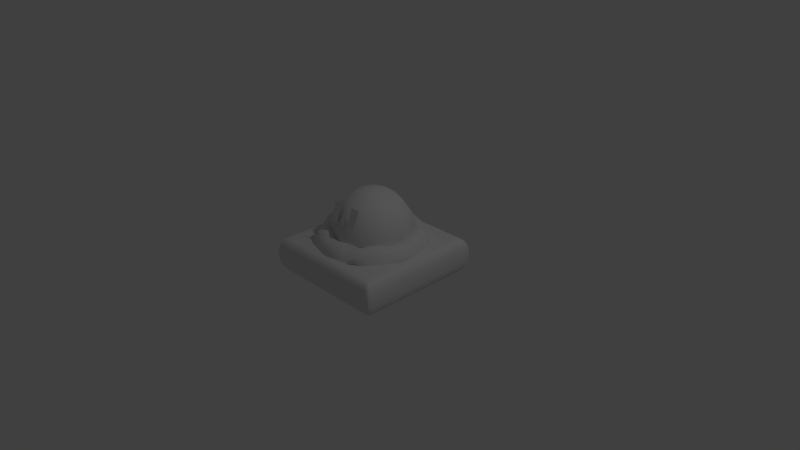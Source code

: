 # Source: Earth_Sprite.blend  (saved by Blender 2.77.0; exported with 4.5.12 LTS)
import bpy
from mathutils import Matrix  # noqa: F401  (used for matrix-valued properties, if any)

bpy.ops.wm.read_factory_settings(use_empty=True)
scene = bpy.context.scene
scene.name = 'Scene'

# ---- collections
col_collection_1 = bpy.data.collections.new('Collection 1'); scene.collection.children.link(col_collection_1)

# ---- materials (node trees are filled in below, after node groups)
mat_material_001 = bpy.data.materials.new('Material.001')
mat_material_001.alpha_threshold = 0.0
mat_material_001.use_transparent_shadow = False
mat_material_001.roughness = 0.5
mat_material_001.line_color = (0.0, 0.0, 0.0, 1.0)

# ---- material node trees

# ---- world
world_world = bpy.data.worlds.new('World'); scene.world = world_world
world_world.color = (0.05088, 0.05088, 0.05088)
world_world.use_sun_shadow = False
world_world.sun_shadow_jitter_overblur = 0.0
world_world.cycles.sampling_method = 'MANUAL'

# ---- cameras
cam_camera = bpy.data.cameras.new('Camera')
cam_camera.clip_end = 100.0
cam_camera.lens = 35.0
cam_camera.sensor_width = 32.0
cam_camera.sensor_height = 18.0
cam_camera.ortho_scale = 7.314
cam_camera.dof.focus_distance = 0.0
cam_camera.dof.aperture_fstop = 128.0

# ---- lights
light_lamp = bpy.data.lights.new('Lamp', 'POINT')
light_lamp.transmission_factor = 0.0
light_lamp.cutoff_distance = 30.0
light_lamp.energy = 100.0
light_lamp.shadow_buffer_clip_start = 1.001
light_lamp.shadow_soft_size = 0.1
light_lamp.shadow_maximum_resolution = 0.006
light_lamp.use_absolute_resolution = True

# ---- meshes
me_sphere_001 = bpy.data.meshes.new('Sphere.001')
me_sphere_001.from_pydata([(-0.24, -3.83e-09, 0.5795), (-0.4435, -3.83e-09, 0.4435), (-0.5795, -3.83e-09, 0.24), (-0.6273, -3.83e-09, -2.78e-08), (-0.5795, -3.83e-09, -0.24), (-0.4435, -3.83e-09, -0.4435), (-0.24, -3.83e-09, -0.5795), (-0.1697, 0.1697, 0.5795), (-0.3136, 0.3136, 0.4435), (-0.4098, 0.4098, 0.24), (-0.4435, 0.4435, -2.78e-08), (-0.4098, 0.4098, -0.24), (-0.3136, 0.3136, -0.4435), (-0.1697, 0.1697, -0.5795), (-1.476e-07, 0.24, 0.5795), (-1.569e-07, 0.4435, 0.4435), (-1.569e-07, 0.5795, 0.24), (-1.382e-07, 0.6273, -2.78e-08), (-1.569e-07, 0.5795, -0.24), (-1.569e-07, 0.4435, -0.4435), (-1.476e-07, 0.24, -0.5795), (-2.161e-07, -7.08e-08, 0.6273), (0.1697, 0.1697, 0.5795), (0.3136, 0.3136, 0.4435), (0.4098, 0.4098, 0.24), (0.4435, 0.4435, -2.78e-08), (0.4098, 0.4098, -0.24), (0.3136, 0.3136, -0.4435), (0.1697, 0.1697, -0.5795), (0.24, 3.972e-09, 0.5795), (0.4435, 3.972e-09, 0.4435), (0.5795, 2.267e-08, 0.24), (0.6273, 3.972e-09, -2.78e-08), (0.5795, 2.267e-08, -0.24), (0.4435, 3.972e-09, -0.4435), (0.24, 3.972e-09, -0.5795), (-1.491e-07, -3.83e-09, -0.6273), (0.1697, -0.1697, 0.5795), (0.3136, -0.3136, 0.4435), (0.4098, -0.4098, 0.24), (0.4435, -0.4435, -2.78e-08), (0.4098, -0.4098, -0.24), (0.3136, -0.3136, -0.4435), (0.1697, -0.1697, -0.5795), (-1.569e-07, -0.24, 0.5795), (-1.569e-07, -0.4435, 0.4435), (-1.195e-07, -0.5795, 0.24), (-1.569e-07, -0.6273, -2.78e-08), (-1.195e-07, -0.5795, -0.24), (-1.569e-07, -0.4435, -0.4435), (-1.569e-07, -0.24, -0.5795), (-0.1697, -0.1697, 0.5795), (-0.3136, -0.3136, 0.4435), (-0.4098, -0.4098, 0.24), (-0.4435, -0.4435, -2.78e-08), (-0.4098, -0.4098, -0.24), (-0.3136, -0.3136, -0.4435), (-0.1697, -0.1697, -0.5795)], [], [(36, 6, 13), (5, 4, 11, 12), (3, 2, 9, 10), (1, 0, 7, 8), (6, 5, 12, 13), (4, 3, 10, 11), (2, 1, 8, 9), (0, 21, 7), (13, 12, 19, 20), (11, 10, 17, 18), (9, 8, 15, 16), (7, 21, 14), (36, 13, 20), (12, 11, 18, 19), (10, 9, 16, 17), (8, 7, 14, 15), (18, 17, 25, 26), (16, 15, 23, 24), (14, 21, 22), (36, 20, 28), (19, 18, 26, 27), (17, 16, 24, 25), (15, 14, 22, 23), (20, 19, 27, 28), (36, 28, 35), (27, 26, 33, 34), (25, 24, 31, 32), (23, 22, 29, 30), (28, 27, 34, 35), (26, 25, 32, 33), (24, 23, 30, 31), (22, 21, 29), (32, 31, 39, 40), (30, 29, 37, 38), (35, 34, 42, 43), (33, 32, 40, 41), (31, 30, 38, 39), (29, 21, 37), (36, 35, 43), (34, 33, 41, 42), (43, 42, 49, 50), (41, 40, 47, 48), (39, 38, 45, 46), (37, 21, 44), (36, 43, 50), (42, 41, 48, 49), (40, 39, 46, 47), (38, 37, 44, 45), (46, 45, 52, 53), (44, 21, 51), (36, 50, 57), (49, 48, 55, 56), (47, 46, 53, 54), (45, 44, 51, 52), (50, 49, 56, 57), (48, 47, 54, 55), (36, 57, 6), (56, 55, 4, 5), (54, 53, 2, 3), (52, 51, 0, 1), (57, 56, 5, 6), (55, 54, 3, 4), (53, 52, 1, 2), (51, 21, 0)])
me_sphere_001.polygons.foreach_set('use_smooth', [True] * 64)
me_sphere_001.use_remesh_preserve_volume = False
me_sphere_001.use_remesh_preserve_attributes = False
me_sphere_001.use_mirror_vertex_groups = False
me_sphere_001.update()
me_plane = bpy.data.meshes.new('Plane')
me_plane.from_pydata([(-0.664, -0.1281, -0.3415), (-0.3472, -0.1281, -0.3415), (-0.7305, 0.1741, 0.4385), (-0.2807, 0.1741, 0.4385)], [], [(0, 1, 3, 2)])
me_plane.use_remesh_preserve_volume = False
me_plane.use_remesh_preserve_attributes = False
me_plane.use_mirror_vertex_groups = False
me_plane.update()
me_torus_001 = bpy.data.meshes.new('Torus.001')
me_torus_001.from_pydata([(1.3, 0.0, -0.1535), (1.212, 0.0, 0.1502), (1.0, 0.0, 0.2939), (0.7879, 0.0, 0.1674), (0.7, 0.0, -0.06302), (0.7879, 0.0, -0.2), (1.0, 0.0, -0.3136), (1.212, 0.0, -0.09357), (1.256, 0.3365, -0.1938), (1.171, 0.3137, 0.1835), (0.9659, 0.2588, 0.2656), (0.761, 0.2039, 0.2191), (0.6761, 0.1812, 0.05583), (0.761, 0.2039, -0.2055), (0.9659, 0.2588, -0.3136), (1.171, 0.3137, -0.1961), (1.126, 0.65, -0.02601), (1.05, 0.6061, 0.2077), (0.866, 0.5, 0.247), (0.6823, 0.3939, 0.1938), (0.6062, 0.35, -0.2027), (0.6823, 0.3939, -0.2476), (0.866, 0.5, -0.3136), (1.05, 0.6061, -0.2511), (0.9192, 0.9192, -0.1116), (0.8571, 0.8571, 0.2621), (0.7071, 0.7071, 0.2358), (0.5571, 0.5571, 0.2887), (0.495, 0.495, 0.02744), (0.5571, 0.5571, -0.03683), (0.7071, 0.7071, -0.3136), (0.8571, 0.8571, -0.3472), (0.65, 1.126, -0.03693), (0.6061, 1.05, 0.1849), (0.5, 0.866, 0.2872), (0.3939, 0.6823, 0.1148), (0.35, 0.6062, 0.1281), (0.3939, 0.6823, -0.2428), (0.5, 0.866, -0.3136), (0.6061, 1.05, -0.1551), (0.3365, 1.256, 0.004755), (0.3137, 1.171, 0.1586), (0.2588, 0.9659, 0.3237), (0.2039, 0.761, 0.2055), (0.1812, 0.6761, -0.004504), (0.2039, 0.761, -0.1973), (0.2588, 0.9659, -0.3136), (0.3137, 1.171, -0.2414), (1.788e-07, 1.3, 0.1155), (5.96e-08, 1.212, 0.2225), (8.941e-08, 1.0, 0.3024), (2.98e-08, 0.7879, 0.2915), (2.98e-08, 0.7, 0.03822), (2.98e-08, 0.7879, -0.2334), (8.941e-08, 1.0, -0.3136), (5.96e-08, 1.212, -0.2568), (-0.3365, 1.256, 0.143), (-0.3137, 1.171, 0.2977), (-0.2588, 0.9659, 0.2775), (-0.2039, 0.761, 0.2552), (-0.1812, 0.6761, 0.02153), (-0.2039, 0.761, -0.199), (-0.2588, 0.9659, -0.3136), (-0.3137, 1.171, -0.2122), (-0.65, 1.126, 0.0736), (-0.6061, 1.05, 0.2776), (-0.5, 0.866, 0.2379), (-0.3939, 0.6823, 0.2203), (-0.35, 0.6062, 0.1395), (-0.3939, 0.6823, -0.2396), (-0.5, 0.866, -0.3136), (-0.6061, 1.05, -0.291), (-0.9192, 0.9192, -0.01067), (-0.8571, 0.8571, 0.2538), (-0.7071, 0.7071, 0.2824), (-0.5571, 0.5571, 0.1834), (-0.495, 0.495, 0.0393), (-0.5571, 0.5571, -0.1598), (-0.7071, 0.7071, -0.3136), (-0.8571, 0.8571, -0.2569), (-1.126, 0.65, 0.02666), (-1.05, 0.6061, 0.08015), (-0.866, 0.5, 0.2763), (-0.6823, 0.3939, 0.2015), (-0.6062, 0.35, 0.121), (-0.6823, 0.3939, -0.1004), (-0.866, 0.5, -0.3136), (-1.05, 0.6061, -0.2344), (-1.256, 0.3365, -0.05675), (-1.171, 0.3137, 0.2141), (-0.9659, 0.2588, 0.37), (-0.761, 0.2039, 0.1236), (-0.6761, 0.1812, 0.01253), (-0.761, 0.2039, 0.005055), (-0.9659, 0.2588, -0.3136), (-1.171, 0.3137, -0.2415), (-1.3, 1.136e-07, 0.03382), (-1.212, 1.06e-07, 0.2992), (-1.0, 8.742e-08, 0.3414), (-0.7879, 6.888e-08, 0.1525), (-0.7, 6.12e-08, 0.02813), (-0.7879, 6.888e-08, -0.3717), (-1.0, 8.742e-08, -0.3136), (-1.212, 1.06e-07, -0.1704), (-1.256, -0.3365, 0.02751), (-1.171, -0.3137, 0.2708), (-0.9659, -0.2588, 0.2868), (-0.761, -0.2039, 0.1303), (-0.6761, -0.1812, 0.04204), (-0.761, -0.2039, -0.3599), (-0.9659, -0.2588, -0.3136), (-1.171, -0.3137, -0.09452), (-1.126, -0.65, -0.03009), (-1.05, -0.6061, 0.1663), (-0.866, -0.5, 0.2939), (-0.6823, -0.3939, 0.1682), (-0.6062, -0.35, -0.07345), (-0.6823, -0.3939, -0.2759), (-0.866, -0.5, -0.3136), (-1.05, -0.6061, -0.2979), (-0.9192, -0.9192, 0.1573), (-0.8571, -0.8571, 0.1895), (-0.7071, -0.7071, 0.2733), (-0.5571, -0.5571, 0.1413), (-0.495, -0.495, -0.01969), (-0.5571, -0.5571, -0.29), (-0.7071, -0.7071, -0.3136), (-0.8571, -0.8571, -0.2187), (-0.65, -1.126, -0.02559), (-0.6061, -1.05, 0.1936), (-0.5, -0.866, 0.3262), (-0.3939, -0.6823, 0.2122), (-0.35, -0.6062, -0.1002), (-0.3939, -0.6823, -0.2477), (-0.5, -0.866, -0.3136), (-0.6061, -1.05, -0.3312), (-0.3365, -1.256, -0.0855), (-0.3137, -1.171, 0.1325), (-0.2588, -0.9659, 0.2748), (-0.2039, -0.761, 0.1344), (-0.1812, -0.6761, 0.0497), (-0.2039, -0.761, -0.1921), (-0.2588, -0.9659, -0.3136), (-0.3137, -1.171, -0.08381), (1.788e-07, -1.3, -0.07925), (5.96e-08, -1.212, 0.2042), (8.941e-08, -1.0, 0.297), (2.98e-08, -0.7879, 0.1715), (2.98e-08, -0.7, -0.08683), (2.98e-08, -0.7879, -0.2391), (8.941e-08, -1.0, -0.3136), (5.96e-08, -1.212, -0.1737), (0.3365, -1.256, -0.1028), (0.3137, -1.171, 0.07443), (0.2588, -0.9659, 0.305), (0.2039, -0.761, 0.2164), (0.1812, -0.6761, -0.01118), (0.2039, -0.761, -0.2664), (0.2588, -0.9659, -0.3136), (0.3137, -1.171, -0.2613), (0.65, -1.126, 0.102), (0.6061, -1.05, 0.1717), (0.5, -0.866, 0.2143), (0.3939, -0.6823, 0.1913), (0.35, -0.6062, -0.03916), (0.3939, -0.6823, -0.2287), (0.5, -0.866, -0.3136), (0.6061, -1.05, -0.07533), (0.9192, -0.9192, -0.09435), (0.8571, -0.8571, 0.1977), (0.7071, -0.7071, 0.3276), (0.5571, -0.5571, 0.2811), (0.495, -0.495, 0.1018), (0.5571, -0.5571, -0.07078), (0.7071, -0.7071, -0.3136), (0.8571, -0.8571, -0.2668), (1.126, -0.65, -0.09504), (1.05, -0.6061, 0.1476), (0.866, -0.5, 0.298), (0.6823, -0.3939, 0.2411), (0.6062, -0.35, -0.05024), (0.6823, -0.3939, -0.2826), (0.866, -0.5, -0.3136), (1.05, -0.6061, -0.2308), (1.256, -0.3365, -0.02015), (1.171, -0.3137, 0.1697), (0.9659, -0.2588, 0.2901), (0.761, -0.2039, 0.1675), (0.6761, -0.1812, 0.05856), (0.761, -0.2039, -0.3439), (0.9659, -0.2588, -0.3136), (1.171, -0.3137, -0.1935)], [], [(0, 8, 9, 1), (1, 9, 10, 2), (2, 10, 11, 3), (3, 11, 12, 4), (4, 12, 13, 5), (5, 13, 14, 6), (6, 14, 15, 7), (0, 7, 15, 8), (8, 16, 17, 9), (9, 17, 18, 10), (10, 18, 19, 11), (11, 19, 20, 12), (12, 20, 21, 13), (13, 21, 22, 14), (14, 22, 23, 15), (15, 23, 16, 8), (16, 24, 25, 17), (17, 25, 26, 18), (18, 26, 27, 19), (19, 27, 28, 20), (20, 28, 29, 21), (21, 29, 30, 22), (22, 30, 31, 23), (23, 31, 24, 16), (24, 32, 33, 25), (25, 33, 34, 26), (26, 34, 35, 27), (27, 35, 36, 28), (28, 36, 37, 29), (29, 37, 38, 30), (30, 38, 39, 31), (31, 39, 32, 24), (32, 40, 41, 33), (33, 41, 42, 34), (34, 42, 43, 35), (35, 43, 44, 36), (36, 44, 45, 37), (37, 45, 46, 38), (38, 46, 47, 39), (39, 47, 40, 32), (40, 48, 49, 41), (41, 49, 50, 42), (42, 50, 51, 43), (43, 51, 52, 44), (44, 52, 53, 45), (45, 53, 54, 46), (46, 54, 55, 47), (47, 55, 48, 40), (48, 56, 57, 49), (49, 57, 58, 50), (50, 58, 59, 51), (51, 59, 60, 52), (52, 60, 61, 53), (53, 61, 62, 54), (54, 62, 63, 55), (55, 63, 56, 48), (56, 64, 65, 57), (57, 65, 66, 58), (58, 66, 67, 59), (59, 67, 68, 60), (60, 68, 69, 61), (61, 69, 70, 62), (62, 70, 71, 63), (63, 71, 64, 56), (64, 72, 73, 65), (65, 73, 74, 66), (66, 74, 75, 67), (67, 75, 76, 68), (68, 76, 77, 69), (69, 77, 78, 70), (70, 78, 79, 71), (71, 79, 72, 64), (72, 80, 81, 73), (73, 81, 82, 74), (74, 82, 83, 75), (75, 83, 84, 76), (76, 84, 85, 77), (77, 85, 86, 78), (78, 86, 87, 79), (79, 87, 80, 72), (80, 88, 89, 81), (81, 89, 90, 82), (82, 90, 91, 83), (83, 91, 92, 84), (84, 92, 93, 85), (85, 93, 94, 86), (86, 94, 95, 87), (87, 95, 88, 80), (88, 96, 97, 89), (89, 97, 98, 90), (90, 98, 99, 91), (91, 99, 100, 92), (92, 100, 101, 93), (93, 101, 102, 94), (94, 102, 103, 95), (95, 103, 96, 88), (96, 104, 105, 97), (97, 105, 106, 98), (98, 106, 107, 99), (99, 107, 108, 100), (100, 108, 109, 101), (101, 109, 110, 102), (102, 110, 111, 103), (103, 111, 104, 96), (104, 112, 113, 105), (105, 113, 114, 106), (106, 114, 115, 107), (107, 115, 116, 108), (108, 116, 117, 109), (109, 117, 118, 110), (110, 118, 119, 111), (111, 119, 112, 104), (112, 120, 121, 113), (113, 121, 122, 114), (114, 122, 123, 115), (115, 123, 124, 116), (116, 124, 125, 117), (117, 125, 126, 118), (118, 126, 127, 119), (119, 127, 120, 112), (120, 128, 129, 121), (121, 129, 130, 122), (122, 130, 131, 123), (123, 131, 132, 124), (124, 132, 133, 125), (125, 133, 134, 126), (126, 134, 135, 127), (127, 135, 128, 120), (128, 136, 137, 129), (129, 137, 138, 130), (130, 138, 139, 131), (131, 139, 140, 132), (132, 140, 141, 133), (133, 141, 142, 134), (134, 142, 143, 135), (135, 143, 136, 128), (136, 144, 145, 137), (137, 145, 146, 138), (138, 146, 147, 139), (139, 147, 148, 140), (140, 148, 149, 141), (141, 149, 150, 142), (142, 150, 151, 143), (143, 151, 144, 136), (144, 152, 153, 145), (145, 153, 154, 146), (146, 154, 155, 147), (147, 155, 156, 148), (148, 156, 157, 149), (149, 157, 158, 150), (150, 158, 159, 151), (151, 159, 152, 144), (152, 160, 161, 153), (153, 161, 162, 154), (154, 162, 163, 155), (155, 163, 164, 156), (156, 164, 165, 157), (157, 165, 166, 158), (158, 166, 167, 159), (159, 167, 160, 152), (160, 168, 169, 161), (161, 169, 170, 162), (162, 170, 171, 163), (163, 171, 172, 164), (164, 172, 173, 165), (165, 173, 174, 166), (166, 174, 175, 167), (167, 175, 168, 160), (168, 176, 177, 169), (169, 177, 178, 170), (170, 178, 179, 171), (171, 179, 180, 172), (172, 180, 181, 173), (173, 181, 182, 174), (174, 182, 183, 175), (175, 183, 176, 168), (176, 184, 185, 177), (177, 185, 186, 178), (178, 186, 187, 179), (179, 187, 188, 180), (180, 188, 189, 181), (181, 189, 190, 182), (182, 190, 191, 183), (183, 191, 184, 176), (184, 0, 1, 185), (185, 1, 2, 186), (186, 2, 3, 187), (187, 3, 4, 188), (188, 4, 5, 189), (189, 5, 6, 190), (190, 6, 7, 191), (191, 7, 0, 184)])
me_torus_001.polygons.foreach_set('use_smooth', [True] * 192)
me_torus_001.use_remesh_preserve_volume = False
me_torus_001.use_remesh_preserve_attributes = False
me_torus_001.use_mirror_vertex_groups = False
me_torus_001.update()
me_cube_001 = bpy.data.meshes.new('Cube.001')
me_cube_001.from_pydata([(0.8824, 0.8824, -0.1475), (0.8824, -0.8824, -0.1475), (-0.8825, -0.8824, -0.1475), (-0.8824, 0.8825, -0.1475), (0.8825, 0.8824, 0.1475), (0.8824, -0.8825, 0.1475), (-0.8825, -0.8824, 0.1475), (-0.8824, 0.8824, 0.1475), (0.8, 0.8, 0.2304), (0.8, -0.8, 0.2304), (-0.8, -0.8, 0.2304), (-0.8, 0.8, 0.2304), (0.8, 0.8, -0.2304), (0.8, -0.8, -0.2304), (-0.8, -0.8, -0.2304), (-0.8, 0.8, -0.2304), (0.8824, -0.7942, -0.1475), (-0.8825, -0.7942, -0.1475), (0.8824, -0.7942, 0.1475), (-0.8825, -0.7942, 0.1475), (0.8, -0.72, 0.2304), (-0.8, -0.72, 0.2304), (0.8, -0.72, -0.2304), (-0.8, -0.72, -0.2304), (-0.8824, 0.7986, -0.1475), (-0.8824, 0.7986, 0.1475), (-0.8, 0.724, 0.2304), (-0.8, 0.724, -0.2304), (0.8824, 0.7986, -0.1475), (0.8825, 0.7986, 0.1475), (0.8, 0.724, 0.2304), (0.8, 0.724, -0.2304), (0.7942, 0.8824, -0.1475), (0.7942, -0.8824, -0.1475), (0.7942, 0.8824, 0.1475), (0.7942, -0.8825, 0.1475), (0.72, 0.8, 0.2304), (0.72, -0.8, 0.2304), (0.72, 0.8, -0.2304), (0.72, -0.8, -0.2304), (0.72, -0.72, -0.2304), (0.72, -0.72, 0.2304), (0.72, 0.724, 0.2304), (0.72, 0.724, -0.2304), (-0.7986, 0.8825, -0.1475), (-0.7986, -0.8824, -0.1475), (-0.7986, 0.8824, 0.1475), (-0.7986, -0.8824, 0.1475), (-0.724, 0.8, 0.2304), (-0.724, -0.8, 0.2304), (-0.724, 0.8, -0.2304), (-0.724, -0.8, -0.2304), (-0.724, -0.72, -0.2304), (-0.724, 0.724, -0.2304), (-0.724, -0.72, 0.2304), (-0.724, 0.724, 0.2304)], [], [(16, 1, 13, 22), (19, 6, 10, 21), (16, 18, 5, 1), (45, 47, 6, 2), (24, 25, 7, 3), (46, 44, 3, 7), (54, 21, 10, 49), (46, 7, 11, 48), (35, 5, 9, 37), (29, 4, 8, 30), (52, 51, 14, 23), (24, 3, 15, 27), (45, 2, 14, 51), (32, 0, 12, 38), (2, 17, 23, 14), (53, 52, 23, 27), (5, 18, 20, 9), (55, 26, 21, 54), (2, 6, 19, 17), (28, 29, 18, 16), (25, 19, 21, 26), (28, 16, 22, 31), (0, 28, 31, 12), (7, 25, 26, 11), (0, 4, 29, 28), (48, 11, 26, 55), (50, 53, 27, 15), (17, 24, 27, 23), (18, 29, 30, 20), (17, 19, 25, 24), (12, 31, 43, 38), (8, 36, 42, 30), (30, 42, 41, 20), (31, 22, 40, 43), (44, 32, 38, 50), (1, 33, 39, 13), (22, 13, 39, 40), (47, 35, 37, 49), (4, 34, 36, 8), (20, 41, 37, 9), (4, 0, 32, 34), (1, 5, 35, 33), (6, 47, 49, 10), (3, 44, 50, 15), (38, 43, 53, 50), (36, 48, 55, 42), (42, 55, 54, 41), (43, 40, 52, 53), (33, 45, 51, 39), (40, 39, 51, 52), (34, 46, 48, 36), (41, 54, 49, 37), (34, 32, 44, 46), (33, 35, 47, 45)])
_uv = me_cube_001.uv_layers.new(name='UVMap')
_uv.uv.foreach_set('vector', [0.1256, 0.5273, 0.1049, 0.5273, 0.1243, 0.4999, 0.143, 0.4999, 0.1256, 0.02755, 0.1049, 0.02755, 0.1243, 0.0001006, 0.143, 0.0001005, 0.1256, 0.5273, 0.1256, 0.5966, 0.1049, 0.5966, 0.1049, 0.5273, 0.0968, 0.1246, 0.02755, 0.1246, 0.02755, 0.1049, 0.0968, 0.1049, 0.4996, 0.09681, 0.4996, 0.02755, 0.5193, 0.02755, 0.5193, 0.09681, 0.5966, 0.1246, 0.5273, 0.1246, 0.5273, 0.1049, 0.5966, 0.1049, 0.5858, 0.5814, 0.568, 0.5814, 0.568, 0.5626, 0.5858, 0.5626, 0.5966, 0.1246, 0.5966, 0.1049, 0.6241, 0.1243, 0.6241, 0.1421, 0.02755, 0.4985, 0.02755, 0.5193, 0.000101, 0.4999, 0.000101, 0.4811, 0.4996, 0.5966, 0.5193, 0.5966, 0.4999, 0.6241, 0.4821, 0.6241, 0.143, 0.1421, 0.1243, 0.1421, 0.1243, 0.1243, 0.143, 0.1243, 0.4996, 0.09681, 0.5193, 0.09681, 0.4999, 0.1243, 0.4821, 0.1243, 0.0968, 0.1246, 0.0968, 0.1049, 0.1243, 0.1243, 0.1243, 0.1421, 0.5273, 0.4985, 0.5273, 0.5193, 0.4999, 0.4999, 0.4999, 0.4811, 0.1049, 0.09681, 0.1256, 0.09681, 0.143, 0.1243, 0.1243, 0.1243, 0.4821, 0.1421, 0.143, 0.1421, 0.143, 0.1243, 0.4821, 0.1243, 0.1049, 0.5966, 0.1256, 0.5966, 0.143, 0.6241, 0.1243, 0.6241, 0.5858, 0.9204, 0.568, 0.9204, 0.568, 0.5814, 0.5858, 0.5814, 0.1049, 0.09681, 0.1049, 0.02755, 0.1256, 0.02755, 0.1256, 0.09681, 0.4996, 0.5273, 0.4996, 0.5966, 0.1256, 0.5966, 0.1256, 0.5273, 0.4996, 0.02755, 0.1256, 0.02755, 0.143, 0.0001005, 0.4821, 9.996e-05, 0.4996, 0.5273, 0.1256, 0.5273, 0.143, 0.4999, 0.4821, 0.4999, 0.5193, 0.5273, 0.4996, 0.5273, 0.4821, 0.4999, 0.4999, 0.4999, 0.5193, 0.02755, 0.4996, 0.02755, 0.4821, 9.996e-05, 0.4999, 9.999e-05, 0.5193, 0.5273, 0.5193, 0.5966, 0.4996, 0.5966, 0.4996, 0.5273, 0.5858, 0.9382, 0.568, 0.9382, 0.568, 0.9204, 0.5858, 0.9204, 0.4999, 0.1421, 0.4821, 0.1421, 0.4821, 0.1243, 0.4999, 0.1243, 0.1256, 0.09681, 0.4996, 0.09681, 0.4821, 0.1243, 0.143, 0.1243, 0.1256, 0.5966, 0.4996, 0.5966, 0.4821, 0.6241, 0.143, 0.6241, 0.1256, 0.09681, 0.1256, 0.02755, 0.4996, 0.02755, 0.4996, 0.09681, 0.4999, 0.4999, 0.4821, 0.4999, 0.4821, 0.4811, 0.4999, 0.4811, 0.9437, 0.9382, 0.9249, 0.9382, 0.9249, 0.9204, 0.9436, 0.9204, 0.9436, 0.9204, 0.9249, 0.9204, 0.9249, 0.5814, 0.9436, 0.5814, 0.4821, 0.4999, 0.143, 0.4999, 0.143, 0.4811, 0.4821, 0.4811, 0.5273, 0.1246, 0.5273, 0.4985, 0.4999, 0.4811, 0.4999, 0.1421, 0.09681, 0.5193, 0.09681, 0.4985, 0.1243, 0.4811, 0.1243, 0.4999, 0.143, 0.4999, 0.1243, 0.4999, 0.1243, 0.4811, 0.143, 0.4811, 0.02755, 0.1246, 0.02755, 0.4985, 0.000101, 0.4811, 9.996e-05, 0.1421, 0.5966, 0.5193, 0.5966, 0.4985, 0.6241, 0.4811, 0.6241, 0.4999, 0.9436, 0.5814, 0.9249, 0.5814, 0.9249, 0.5626, 0.9436, 0.5626, 0.5966, 0.5193, 0.5273, 0.5193, 0.5273, 0.4985, 0.5966, 0.4985, 0.09681, 0.5193, 0.02755, 0.5193, 0.02755, 0.4985, 0.09681, 0.4985, 0.02755, 0.1049, 0.02755, 0.1246, 9.996e-05, 0.1421, 9.996e-05, 0.1243, 0.5273, 0.1049, 0.5273, 0.1246, 0.4999, 0.1421, 0.4999, 0.1243, 0.4999, 0.4811, 0.4821, 0.4811, 0.4821, 0.1421, 0.4999, 0.1421, 0.9249, 0.9382, 0.5858, 0.9382, 0.5858, 0.9204, 0.9249, 0.9204, 0.9249, 0.9204, 0.5858, 0.9204, 0.5858, 0.5814, 0.9249, 0.5814, 0.4821, 0.4811, 0.143, 0.4811, 0.143, 0.1421, 0.4821, 0.1421, 0.09681, 0.4985, 0.0968, 0.1246, 0.1243, 0.1421, 0.1243, 0.4811, 0.143, 0.4811, 0.1243, 0.4811, 0.1243, 0.1421, 0.143, 0.1421, 0.5966, 0.4985, 0.5966, 0.1246, 0.6241, 0.1421, 0.6241, 0.4811, 0.9249, 0.5814, 0.5858, 0.5814, 0.5858, 0.5626, 0.9249, 0.5626, 0.5966, 0.4985, 0.5273, 0.4985, 0.5273, 0.1246, 0.5966, 0.1246, 0.09681, 0.4985, 0.02755, 0.4985, 0.02755, 0.1246, 0.0968, 0.1246])
me_cube_001.materials.append(mat_material_001)
me_cube_001.use_remesh_preserve_volume = False
me_cube_001.use_remesh_preserve_attributes = False
me_cube_001.use_mirror_vertex_groups = False
me_cube_001.update()

# ---- objects
ob_sphere = bpy.data.objects.new('Sphere', me_sphere_001)
ob_plane = bpy.data.objects.new('Plane', me_plane)
ob_torus_001 = bpy.data.objects.new('Torus.001', me_torus_001)
ob_lamp = bpy.data.objects.new('Lamp', light_lamp)
ob_camera = bpy.data.objects.new('Camera', cam_camera)
ob_cube = bpy.data.objects.new('Cube', me_cube_001)

# ---- transforms, parenting, visibility, modifiers, constraints
ob_sphere.location = (0.0, 0.0, 0.3883)
ob_sphere.scale = (0.8656, 0.8656, 0.8656)
ob_sphere.lineart.crease_threshold = 0.0
ob_plane.parent = ob_sphere
ob_plane.matrix_parent_inverse = Matrix(((1.155, 0.0, 0.0, 0.0), (0.0, 1.155, 0.0, 0.0), (0.0, 0.0, 1.155, -0.2527), (0.0, 0.0, 0.0, 1.0)))
ob_plane.location = (0.0, -0.46, 0.518)
ob_plane.scale = (0.3, 0.3, 0.3)
ob_plane.lineart.crease_threshold = 0.0
_m = ob_plane.modifiers.new('Mirror', 'MIRROR')
ob_torus_001.location = (0.0, 0.0, 0.2251)
ob_torus_001.scale = (0.5749, 0.5749, 0.5749)
ob_torus_001.lineart.crease_threshold = 0.0
ob_lamp.location = (4.076, 1.005, 5.904)
ob_lamp.rotation_euler = (0.6503, 0.05522, 1.866)
ob_lamp.lock_rotations_4d = False
ob_lamp.empty_display_type = 'ARROWS'
ob_lamp.color = (0.0, 0.0, 0.0, 0.0)
ob_lamp.lineart.crease_threshold = 0.0
ob_camera.location = (7.481, -6.508, 5.344)
ob_camera.rotation_euler = (1.109, 0.01082, 0.8149)
ob_camera.lock_rotations_4d = False
ob_camera.empty_display_type = 'ARROWS'
ob_camera.color = (0.0, 0.0, 0.0, 0.0)
ob_camera.display_type = 'WIRE'
ob_camera.lineart.crease_threshold = 0.0
ob_cube.location = (0.0, 0.0, 0.0)
ob_cube.lock_rotations_4d = False
ob_cube.empty_display_type = 'ARROWS'
ob_cube.lineart.crease_threshold = 0.0
_m = ob_cube.modifiers.new('Subsurf', 'SUBSURF')
_m.uv_smooth = 'PRESERVE_CORNERS'
_m.quality = 2
_m.show_only_control_edges = False

# ---- collection membership
col_collection_1.objects.link(ob_sphere)
col_collection_1.objects.link(ob_plane)
col_collection_1.objects.link(ob_torus_001)
col_collection_1.objects.link(ob_lamp)
col_collection_1.objects.link(ob_camera)
col_collection_1.objects.link(ob_cube)

# ---- scene / render settings (as saved in the file)
scene.camera = ob_camera
scene.frame_start = 1; scene.frame_end = 100; scene.frame_set(87)
scene.render.engine = 'BLENDER_EEVEE_NEXT'
scene.render.resolution_percentage = 50
scene.render.dither_intensity = 0.0
scene.cycles.use_denoising = False
scene.cycles.samples = 128
scene.cycles.sampling_pattern = 'TABULATED_SOBOL'
scene.cycles.light_sampling_threshold = 0.0
scene.cycles.use_adaptive_sampling = False
scene.cycles.use_light_tree = False
scene.cycles.blur_glossy = 0.0
scene.cycles.sample_clamp_indirect = 0.0
scene.view_settings.view_transform = 'Standard'
bpy.context.view_layer.update()
